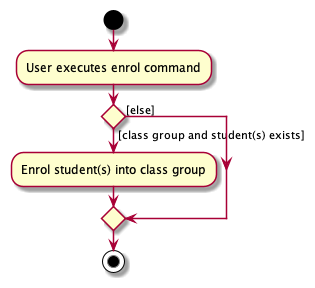

The diagram above was rendered by PlantUML. Its source (embedded in the PNG):
@startuml
start
:User executes enrol command;

if () then ([class group and student(s) exists])
    :Enrol student(s) into class group;
else ([else])
endif
stop
@enduml